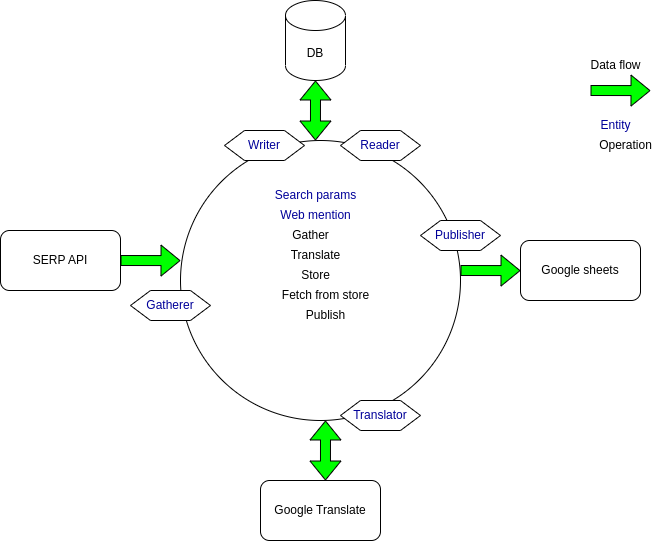

The diagram above was exported from draw.io. Its source (the exported page's mxGraphModel, read from the mxfile embedded in the PNG):
<mxGraphModel dx="1038" dy="607" grid="1" gridSize="10" guides="1" tooltips="1" connect="1" arrows="1" fold="1" page="1" pageScale="1" pageWidth="827" pageHeight="1169" math="0" shadow="0">
  <root>
    <mxCell id="0" />
    <mxCell id="1" parent="0" />
    <mxCell id="wKPhhMeZr2DoXFSyMnA4-22" value="" style="ellipse;whiteSpace=wrap;html=1;aspect=fixed;" parent="1" vertex="1">
      <mxGeometry x="290" y="140" width="280" height="280" as="geometry" />
    </mxCell>
    <mxCell id="wKPhhMeZr2DoXFSyMnA4-24" value="Google sheets" style="rounded=1;whiteSpace=wrap;html=1;" parent="1" vertex="1">
      <mxGeometry x="630" y="240" width="120" height="60" as="geometry" />
    </mxCell>
    <mxCell id="wKPhhMeZr2DoXFSyMnA4-25" value="SERP API" style="rounded=1;whiteSpace=wrap;html=1;" parent="1" vertex="1">
      <mxGeometry x="110" y="230" width="120" height="60" as="geometry" />
    </mxCell>
    <mxCell id="wKPhhMeZr2DoXFSyMnA4-27" value="DB&lt;br&gt;" style="shape=cylinder3;whiteSpace=wrap;html=1;boundedLbl=1;backgroundOutline=1;size=15;" parent="1" vertex="1">
      <mxGeometry x="395" width="60" height="80" as="geometry" />
    </mxCell>
    <mxCell id="wKPhhMeZr2DoXFSyMnA4-30" value="" style="shape=flexArrow;endArrow=classic;startArrow=classic;html=1;rounded=0;exitX=0.482;exitY=0;exitDx=0;exitDy=0;entryX=0.5;entryY=1;entryDx=0;entryDy=0;entryPerimeter=0;exitPerimeter=0;fillColor=#00FF00;" parent="1" source="wKPhhMeZr2DoXFSyMnA4-22" target="wKPhhMeZr2DoXFSyMnA4-27" edge="1">
      <mxGeometry width="100" height="100" relative="1" as="geometry">
        <mxPoint x="250" y="180" as="sourcePoint" />
        <mxPoint x="350" y="80" as="targetPoint" />
      </mxGeometry>
    </mxCell>
    <mxCell id="wKPhhMeZr2DoXFSyMnA4-31" value="" style="shape=flexArrow;endArrow=classic;html=1;rounded=0;exitX=1;exitY=0.5;exitDx=0;exitDy=0;entryX=0;entryY=0.429;entryDx=0;entryDy=0;entryPerimeter=0;fillColor=#00FF00;" parent="1" source="wKPhhMeZr2DoXFSyMnA4-25" target="wKPhhMeZr2DoXFSyMnA4-22" edge="1">
      <mxGeometry width="50" height="50" relative="1" as="geometry">
        <mxPoint x="240" y="290" as="sourcePoint" />
        <mxPoint x="290" y="240" as="targetPoint" />
      </mxGeometry>
    </mxCell>
    <mxCell id="wKPhhMeZr2DoXFSyMnA4-34" value="Data flow&lt;br&gt;" style="text;html=1;resizable=0;autosize=1;align=center;verticalAlign=middle;points=[];fillColor=none;strokeColor=none;rounded=0;" parent="1" vertex="1">
      <mxGeometry x="690" y="50" width="70" height="30" as="geometry" />
    </mxCell>
    <mxCell id="wKPhhMeZr2DoXFSyMnA4-37" value="" style="shape=flexArrow;endArrow=classic;html=1;rounded=0;exitX=1;exitY=0.5;exitDx=0;exitDy=0;entryX=0;entryY=0.429;entryDx=0;entryDy=0;entryPerimeter=0;fillColor=#00FF00;" parent="1" edge="1">
      <mxGeometry width="50" height="50" relative="1" as="geometry">
        <mxPoint x="570" y="270" as="sourcePoint" />
        <mxPoint x="630" y="270.12" as="targetPoint" />
      </mxGeometry>
    </mxCell>
    <mxCell id="wKPhhMeZr2DoXFSyMnA4-38" value="" style="shape=flexArrow;endArrow=classic;html=1;rounded=0;exitX=1;exitY=0.5;exitDx=0;exitDy=0;entryX=0;entryY=0.429;entryDx=0;entryDy=0;entryPerimeter=0;fillColor=#00FF00;" parent="1" edge="1">
      <mxGeometry width="50" height="50" relative="1" as="geometry">
        <mxPoint x="700" y="90" as="sourcePoint" />
        <mxPoint x="760" y="90.12" as="targetPoint" />
      </mxGeometry>
    </mxCell>
    <mxCell id="wKPhhMeZr2DoXFSyMnA4-41" value="Google Translate" style="rounded=1;whiteSpace=wrap;html=1;" parent="1" vertex="1">
      <mxGeometry x="370" y="480" width="120" height="60" as="geometry" />
    </mxCell>
    <mxCell id="wKPhhMeZr2DoXFSyMnA4-43" value="" style="shape=flexArrow;endArrow=classic;startArrow=classic;html=1;rounded=0;exitX=0.482;exitY=0;exitDx=0;exitDy=0;entryX=0.5;entryY=1;entryDx=0;entryDy=0;entryPerimeter=0;exitPerimeter=0;fillColor=#00FF00;" parent="1" edge="1">
      <mxGeometry width="100" height="100" relative="1" as="geometry">
        <mxPoint x="434.96000000000004" y="480" as="sourcePoint" />
        <mxPoint x="435" y="420" as="targetPoint" />
      </mxGeometry>
    </mxCell>
    <mxCell id="wKPhhMeZr2DoXFSyMnA4-44" value="Web mention&lt;br&gt;" style="text;html=1;resizable=0;autosize=1;align=center;verticalAlign=middle;points=[];fillColor=none;strokeColor=none;rounded=0;fontColor=#000099;" parent="1" vertex="1">
      <mxGeometry x="380" y="200" width="90" height="30" as="geometry" />
    </mxCell>
    <mxCell id="wKPhhMeZr2DoXFSyMnA4-45" value="Translate&lt;br&gt;" style="text;html=1;resizable=0;autosize=1;align=center;verticalAlign=middle;points=[];fillColor=none;strokeColor=none;rounded=0;" parent="1" vertex="1">
      <mxGeometry x="390" y="240" width="70" height="30" as="geometry" />
    </mxCell>
    <mxCell id="wKPhhMeZr2DoXFSyMnA4-46" value="Entity&lt;br&gt;" style="text;html=1;resizable=0;autosize=1;align=center;verticalAlign=middle;points=[];fillColor=none;strokeColor=none;rounded=0;fontColor=#000099;" parent="1" vertex="1">
      <mxGeometry x="700" y="110" width="50" height="30" as="geometry" />
    </mxCell>
    <mxCell id="wKPhhMeZr2DoXFSyMnA4-47" value="Operation&lt;br&gt;" style="text;html=1;resizable=0;autosize=1;align=center;verticalAlign=middle;points=[];fillColor=none;strokeColor=none;rounded=0;" parent="1" vertex="1">
      <mxGeometry x="695" y="130" width="80" height="30" as="geometry" />
    </mxCell>
    <mxCell id="wKPhhMeZr2DoXFSyMnA4-48" value="Store&lt;br&gt;" style="text;html=1;resizable=0;autosize=1;align=center;verticalAlign=middle;points=[];fillColor=none;strokeColor=none;rounded=0;" parent="1" vertex="1">
      <mxGeometry x="400" y="260" width="50" height="30" as="geometry" />
    </mxCell>
    <mxCell id="wKPhhMeZr2DoXFSyMnA4-49" value="Fetch from store&lt;br&gt;" style="text;html=1;resizable=0;autosize=1;align=center;verticalAlign=middle;points=[];fillColor=none;strokeColor=none;rounded=0;" parent="1" vertex="1">
      <mxGeometry x="380" y="280" width="110" height="30" as="geometry" />
    </mxCell>
    <mxCell id="wKPhhMeZr2DoXFSyMnA4-50" value="Gather&lt;br&gt;" style="text;html=1;resizable=0;autosize=1;align=center;verticalAlign=middle;points=[];fillColor=none;strokeColor=none;rounded=0;" parent="1" vertex="1">
      <mxGeometry x="390" y="220" width="60" height="30" as="geometry" />
    </mxCell>
    <mxCell id="wKPhhMeZr2DoXFSyMnA4-51" value="Publish&lt;br&gt;" style="text;html=1;resizable=0;autosize=1;align=center;verticalAlign=middle;points=[];fillColor=none;strokeColor=none;rounded=0;" parent="1" vertex="1">
      <mxGeometry x="405" y="300" width="60" height="30" as="geometry" />
    </mxCell>
    <mxCell id="wKPhhMeZr2DoXFSyMnA4-52" value="Gatherer" style="shape=hexagon;perimeter=hexagonPerimeter2;whiteSpace=wrap;html=1;fixedSize=1;fontColor=#000099;" parent="1" vertex="1">
      <mxGeometry x="240" y="290" width="80" height="30" as="geometry" />
    </mxCell>
    <mxCell id="wKPhhMeZr2DoXFSyMnA4-53" value="Translator" style="shape=hexagon;perimeter=hexagonPerimeter2;whiteSpace=wrap;html=1;fixedSize=1;fontColor=#000099;" parent="1" vertex="1">
      <mxGeometry x="450" y="400" width="80" height="30" as="geometry" />
    </mxCell>
    <mxCell id="wKPhhMeZr2DoXFSyMnA4-54" value="Publisher" style="shape=hexagon;perimeter=hexagonPerimeter2;whiteSpace=wrap;html=1;fixedSize=1;fontColor=#000099;" parent="1" vertex="1">
      <mxGeometry x="530" y="220" width="80" height="30" as="geometry" />
    </mxCell>
    <mxCell id="wKPhhMeZr2DoXFSyMnA4-55" value="Writer" style="shape=hexagon;perimeter=hexagonPerimeter2;whiteSpace=wrap;html=1;fixedSize=1;fontColor=#000099;" parent="1" vertex="1">
      <mxGeometry x="334" y="130" width="80" height="30" as="geometry" />
    </mxCell>
    <mxCell id="wKPhhMeZr2DoXFSyMnA4-56" value="Reader" style="shape=hexagon;perimeter=hexagonPerimeter2;whiteSpace=wrap;html=1;fixedSize=1;fontColor=#000099;" parent="1" vertex="1">
      <mxGeometry x="450" y="130" width="80" height="30" as="geometry" />
    </mxCell>
    <mxCell id="wKPhhMeZr2DoXFSyMnA4-57" value="Search params" style="text;html=1;resizable=0;autosize=1;align=center;verticalAlign=middle;points=[];fillColor=none;strokeColor=none;rounded=0;fontColor=#000099;" parent="1" vertex="1">
      <mxGeometry x="375" y="180" width="100" height="30" as="geometry" />
    </mxCell>
  </root>
</mxGraphModel>